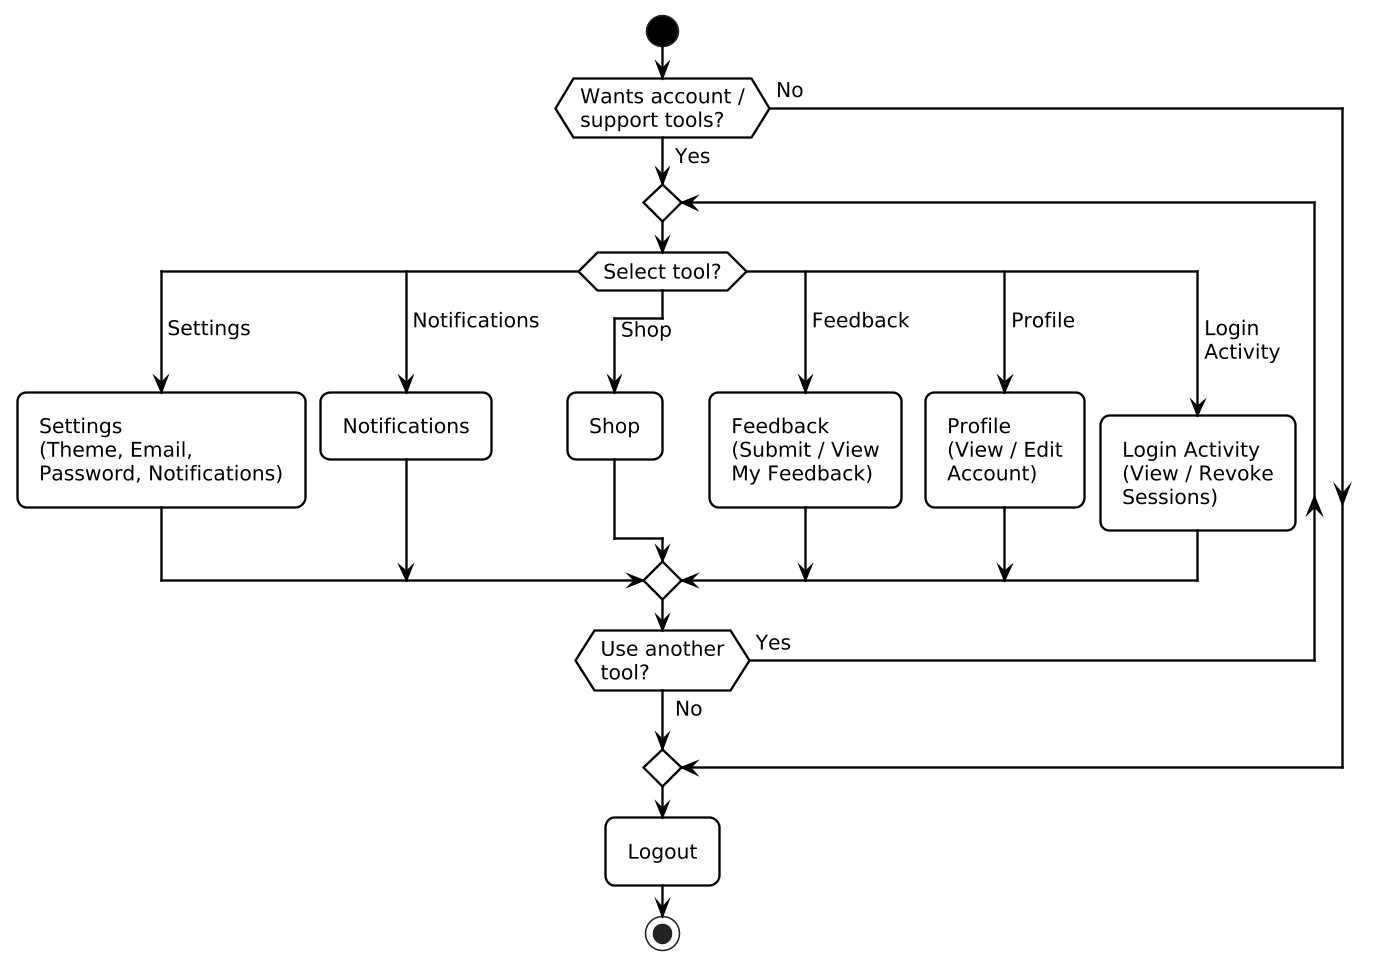

The diagram above was rendered by PlantUML. Its source (embedded in the PNG):
@startuml User_Activity_Part4_Account_Tools_Logout
skinparam monochrome true
skinparam shadowing false
skinparam backgroundColor white
skinparam defaultFontName Helvetica
skinparam defaultFontSize 13
skinparam ArrowColor Black
skinparam ArrowThickness 1.5
skinparam ActivityBorderColor Black
skinparam ActivityBackgroundColor White
skinparam ActivityBorderThickness 1.5
skinparam ActivityDiamondBorderColor Black
skinparam ActivityDiamondBackgroundColor White
skinparam ActivityStartColor Black
skinparam ActivityEndColor Black
skinparam roundcorner 12
skinparam padding 4
skinparam dpi 150

start
if (Wants account /\nsupport tools?) then (Yes)
  repeat
    switch (Select tool?)
    case (Settings)
      :Settings\n(Theme, Email,\nPassword, Notifications);
    case (Notifications)
      :Notifications;
    case (Shop)
      :Shop;
    case (Feedback)
      :Feedback\n(Submit / View\nMy Feedback);
    case (Profile)
      :Profile\n(View / Edit\nAccount);
    case (Login\nActivity)
      :Login Activity\n(View / Revoke\nSessions);
    endswitch
  repeat while (Use another\ntool?) is (Yes) not (No)
else (No)
endif
:Logout;
stop

@enduml